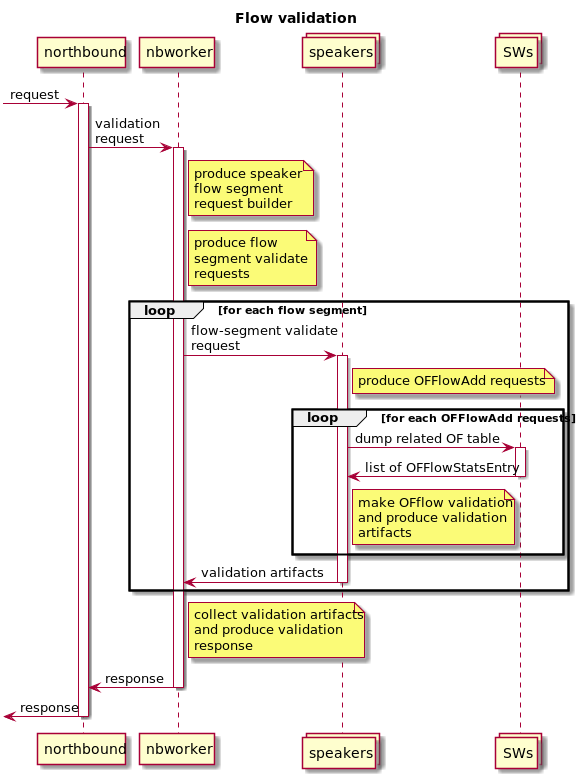

The diagram above was rendered by PlantUML. Its source (embedded in the PNG):
@startuml
title Flow validation

participant northbound as NB
participant nbworker
collections speakers
collections SWs

-> NB: request
activate NB

NB -> nbworker: validation\nrequest

activate nbworker
note right of nbworker: produce speaker\nflow segment\nrequest builder
note right of nbworker: produce flow\nsegment validate\nrequests

loop for each flow segment
nbworker -> speakers: flow-segment validate\nrequest
activate speakers
note right of speakers: produce OFFlowAdd requests
loop for each OFFlowAdd requests
speakers -> SWs: dump related OF table
activate SWs
SWs -> speakers: list of OFFlowStatsEntry
deactivate SWs 
note right of speakers: make OFflow validation\nand produce validation\nartifacts
end loop
speakers -> nbworker: validation artifacts
deactivate speakers
end loop

note right of nbworker: collect validation artifacts\nand produce validation\nresponse

nbworker -> NB: response
deactivate nbworker

<- NB: response
deactivate NB

@enduml